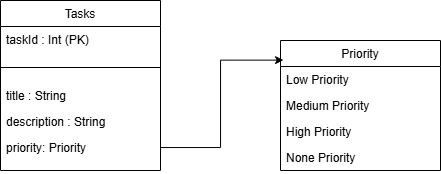

The diagram above was exported from draw.io. Its source (the exported page's mxGraphModel, read from the mxfile embedded in the PNG):
<mxGraphModel dx="1687" dy="868" grid="1" gridSize="10" guides="1" tooltips="1" connect="1" arrows="1" fold="1" page="1" pageScale="1" pageWidth="850" pageHeight="1100" math="0" shadow="0">
  <root>
    <mxCell id="0" />
    <mxCell id="1" parent="0" />
    <mxCell id="tWYXAY7mYf8ITWS7Cpf2-106" value="Tasks" style="swimlane;fontStyle=0;align=center;verticalAlign=top;childLayout=stackLayout;horizontal=1;startSize=26;horizontalStack=0;resizeParent=1;resizeLast=0;collapsible=1;marginBottom=0;rounded=0;shadow=0;strokeWidth=1;" vertex="1" parent="1">
      <mxGeometry x="110" y="490" width="160" height="170" as="geometry">
        <mxRectangle x="550" y="140" width="160" height="26" as="alternateBounds" />
      </mxGeometry>
    </mxCell>
    <mxCell id="tWYXAY7mYf8ITWS7Cpf2-107" value="taskId : Int (PK)" style="text;align=left;verticalAlign=top;spacingLeft=4;spacingRight=4;overflow=hidden;rotatable=0;points=[[0,0.5],[1,0.5]];portConstraint=eastwest;" vertex="1" parent="tWYXAY7mYf8ITWS7Cpf2-106">
      <mxGeometry y="26" width="160" height="26" as="geometry" />
    </mxCell>
    <mxCell id="tWYXAY7mYf8ITWS7Cpf2-113" value="" style="line;html=1;strokeWidth=1;align=left;verticalAlign=middle;spacingTop=-1;spacingLeft=3;spacingRight=3;rotatable=0;labelPosition=right;points=[];portConstraint=eastwest;" vertex="1" parent="tWYXAY7mYf8ITWS7Cpf2-106">
      <mxGeometry y="52" width="160" height="30" as="geometry" />
    </mxCell>
    <mxCell id="tWYXAY7mYf8ITWS7Cpf2-163" value="title : String" style="text;align=left;verticalAlign=top;spacingLeft=4;spacingRight=4;overflow=hidden;rotatable=0;points=[[0,0.5],[1,0.5]];portConstraint=eastwest;rounded=0;shadow=0;html=0;" vertex="1" parent="tWYXAY7mYf8ITWS7Cpf2-106">
      <mxGeometry y="82" width="160" height="26" as="geometry" />
    </mxCell>
    <mxCell id="tWYXAY7mYf8ITWS7Cpf2-164" value="description : String" style="text;align=left;verticalAlign=top;spacingLeft=4;spacingRight=4;overflow=hidden;rotatable=0;points=[[0,0.5],[1,0.5]];portConstraint=eastwest;rounded=0;shadow=0;html=0;" vertex="1" parent="tWYXAY7mYf8ITWS7Cpf2-106">
      <mxGeometry y="108" width="160" height="26" as="geometry" />
    </mxCell>
    <mxCell id="tWYXAY7mYf8ITWS7Cpf2-165" value="priority: Priority" style="text;align=left;verticalAlign=top;spacingLeft=4;spacingRight=4;overflow=hidden;rotatable=0;points=[[0,0.5],[1,0.5]];portConstraint=eastwest;rounded=0;shadow=0;html=0;" vertex="1" parent="tWYXAY7mYf8ITWS7Cpf2-106">
      <mxGeometry y="134" width="160" height="26" as="geometry" />
    </mxCell>
    <mxCell id="tWYXAY7mYf8ITWS7Cpf2-170" value="Priority" style="swimlane;fontStyle=0;align=center;verticalAlign=top;childLayout=stackLayout;horizontal=1;startSize=26;horizontalStack=0;resizeParent=1;resizeLast=0;collapsible=1;marginBottom=0;rounded=0;shadow=0;strokeWidth=1;" vertex="1" parent="1">
      <mxGeometry x="390" y="530" width="160" height="130" as="geometry">
        <mxRectangle x="550" y="140" width="160" height="26" as="alternateBounds" />
      </mxGeometry>
    </mxCell>
    <mxCell id="tWYXAY7mYf8ITWS7Cpf2-171" value="Low Priority" style="text;align=left;verticalAlign=top;spacingLeft=4;spacingRight=4;overflow=hidden;rotatable=0;points=[[0,0.5],[1,0.5]];portConstraint=eastwest;" vertex="1" parent="tWYXAY7mYf8ITWS7Cpf2-170">
      <mxGeometry y="26" width="160" height="26" as="geometry" />
    </mxCell>
    <mxCell id="tWYXAY7mYf8ITWS7Cpf2-176" value="Medium Priority" style="text;align=left;verticalAlign=top;spacingLeft=4;spacingRight=4;overflow=hidden;rotatable=0;points=[[0,0.5],[1,0.5]];portConstraint=eastwest;" vertex="1" parent="tWYXAY7mYf8ITWS7Cpf2-170">
      <mxGeometry y="52" width="160" height="26" as="geometry" />
    </mxCell>
    <mxCell id="tWYXAY7mYf8ITWS7Cpf2-177" value="High Priority" style="text;align=left;verticalAlign=top;spacingLeft=4;spacingRight=4;overflow=hidden;rotatable=0;points=[[0,0.5],[1,0.5]];portConstraint=eastwest;" vertex="1" parent="tWYXAY7mYf8ITWS7Cpf2-170">
      <mxGeometry y="78" width="160" height="26" as="geometry" />
    </mxCell>
    <mxCell id="tWYXAY7mYf8ITWS7Cpf2-178" value="None Priority" style="text;align=left;verticalAlign=top;spacingLeft=4;spacingRight=4;overflow=hidden;rotatable=0;points=[[0,0.5],[1,0.5]];portConstraint=eastwest;" vertex="1" parent="tWYXAY7mYf8ITWS7Cpf2-170">
      <mxGeometry y="104" width="160" height="26" as="geometry" />
    </mxCell>
    <mxCell id="tWYXAY7mYf8ITWS7Cpf2-179" style="rounded=0;orthogonalLoop=1;jettySize=auto;html=1;entryX=0.019;entryY=0.151;entryDx=0;entryDy=0;entryPerimeter=0;edgeStyle=orthogonalEdgeStyle;" edge="1" parent="1" source="tWYXAY7mYf8ITWS7Cpf2-165" target="tWYXAY7mYf8ITWS7Cpf2-170">
      <mxGeometry relative="1" as="geometry" />
    </mxCell>
  </root>
</mxGraphModel>